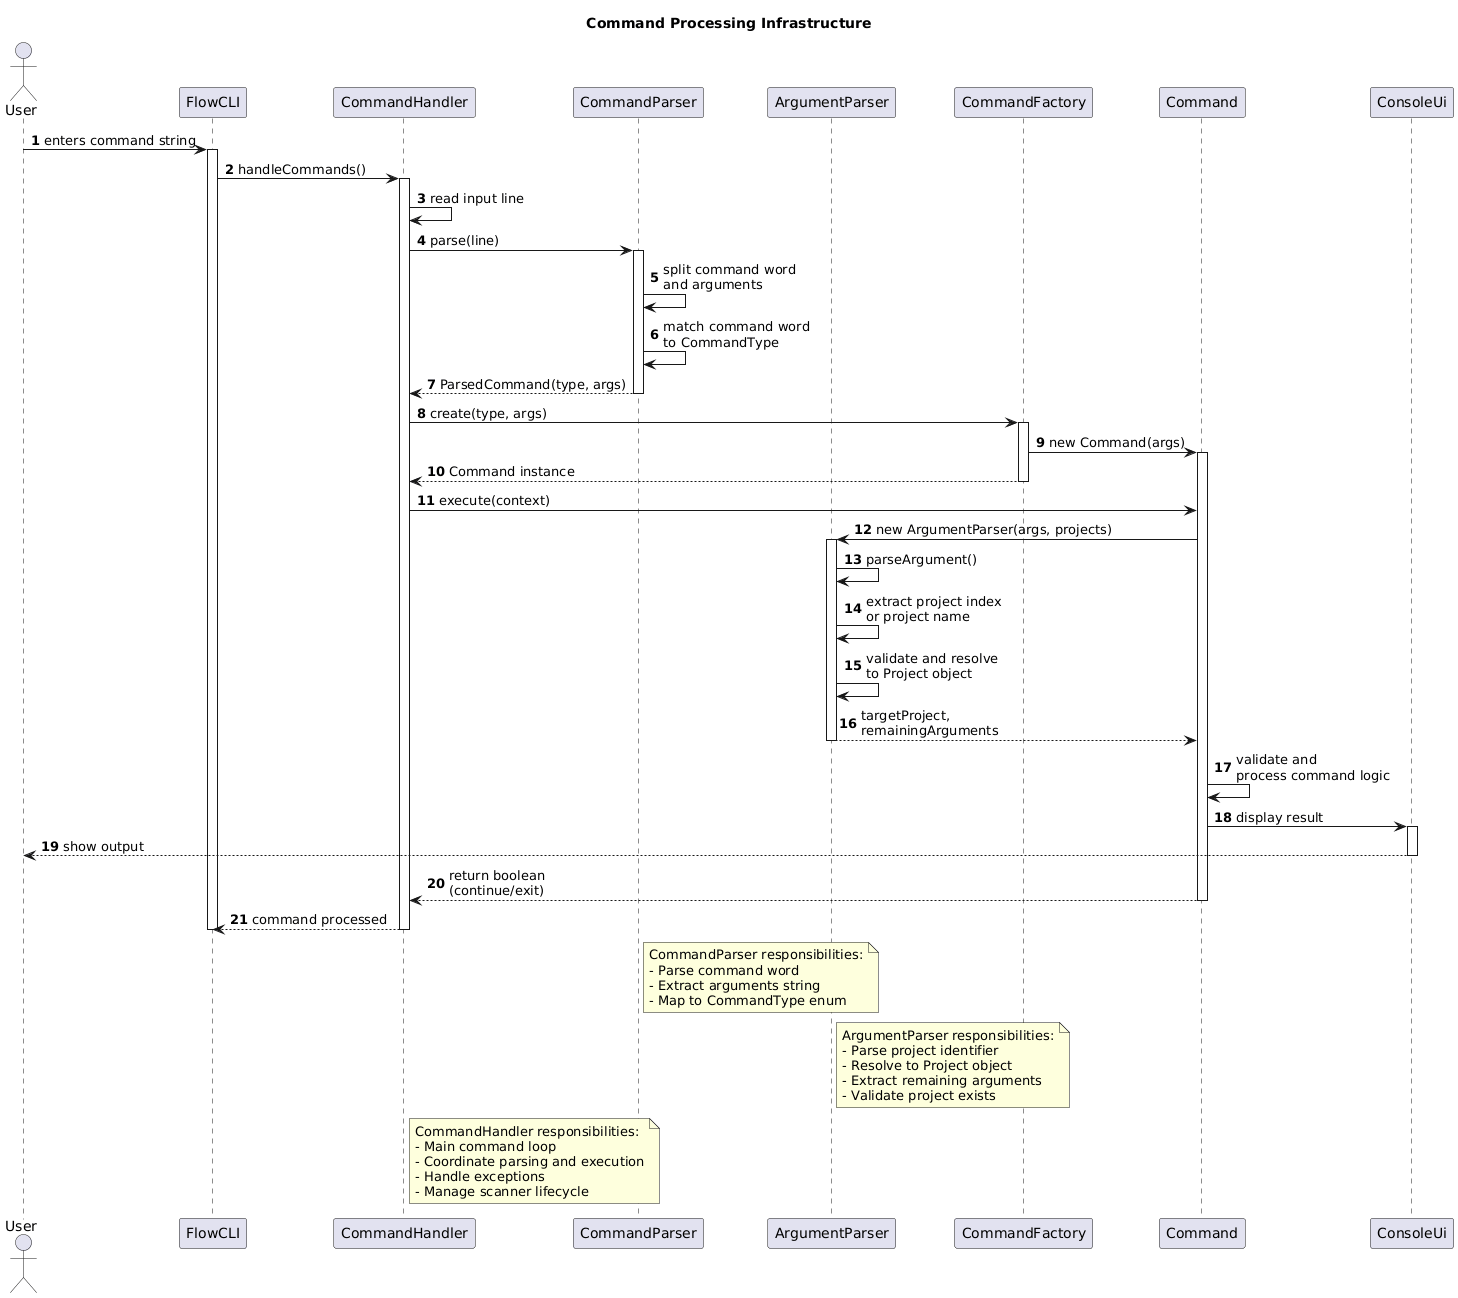

The diagram above was rendered by PlantUML. Its source (embedded in the PNG):
@startuml
title Command Processing Infrastructure
autonumber

actor User
participant "FlowCLI" as Main
participant "CommandHandler" as Handler
participant "CommandParser" as Parser
participant "ArgumentParser" as ArgParser
participant "CommandFactory" as Factory
participant "Command" as Cmd
participant "ConsoleUi" as UI

User -> Main: enters command string
activate Main

Main -> Handler: handleCommands()
activate Handler

Handler -> Handler: read input line
Handler -> Parser: parse(line)
activate Parser

Parser -> Parser: split command word\nand arguments
Parser -> Parser: match command word\nto CommandType
Parser --> Handler: ParsedCommand(type, args)
deactivate Parser

Handler -> Factory: create(type, args)
activate Factory
Factory -> Cmd: new Command(args)
activate Cmd
Factory --> Handler: Command instance
deactivate Factory

Handler -> Cmd: execute(context)

Cmd -> ArgParser: new ArgumentParser(args, projects)
activate ArgParser
ArgParser -> ArgParser: parseArgument()
ArgParser -> ArgParser: extract project index\nor project name
ArgParser -> ArgParser: validate and resolve\nto Project object
ArgParser --> Cmd: targetProject,\nremainingArguments
deactivate ArgParser

Cmd -> Cmd: validate and\nprocess command logic
Cmd -> UI: display result
activate UI
UI --> User: show output
deactivate UI

Cmd --> Handler: return boolean\n(continue/exit)
deactivate Cmd

Handler --> Main: command processed
deactivate Handler
deactivate Main

note right of Parser
  CommandParser responsibilities:
  - Parse command word
  - Extract arguments string
  - Map to CommandType enum
end note

note right of ArgParser
  ArgumentParser responsibilities:
  - Parse project identifier
  - Resolve to Project object
  - Extract remaining arguments
  - Validate project exists
end note

note right of Handler
  CommandHandler responsibilities:
  - Main command loop
  - Coordinate parsing and execution
  - Handle exceptions
  - Manage scanner lifecycle
end note
@enduml